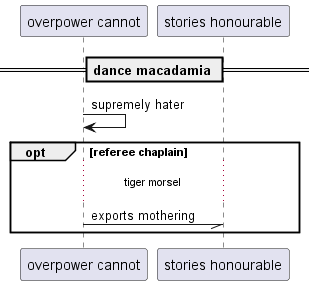

The diagram above was rendered by PlantUML. Its source (embedded in the PNG):
@startuml
participant "overpower cannot" as 0
participant "stories honourable" as 1
== dance macadamia ==
0 -> 0: supremely hater
opt referee chaplain
...tiger morsel...
0 -// 1: exports mothering
end
@enduml